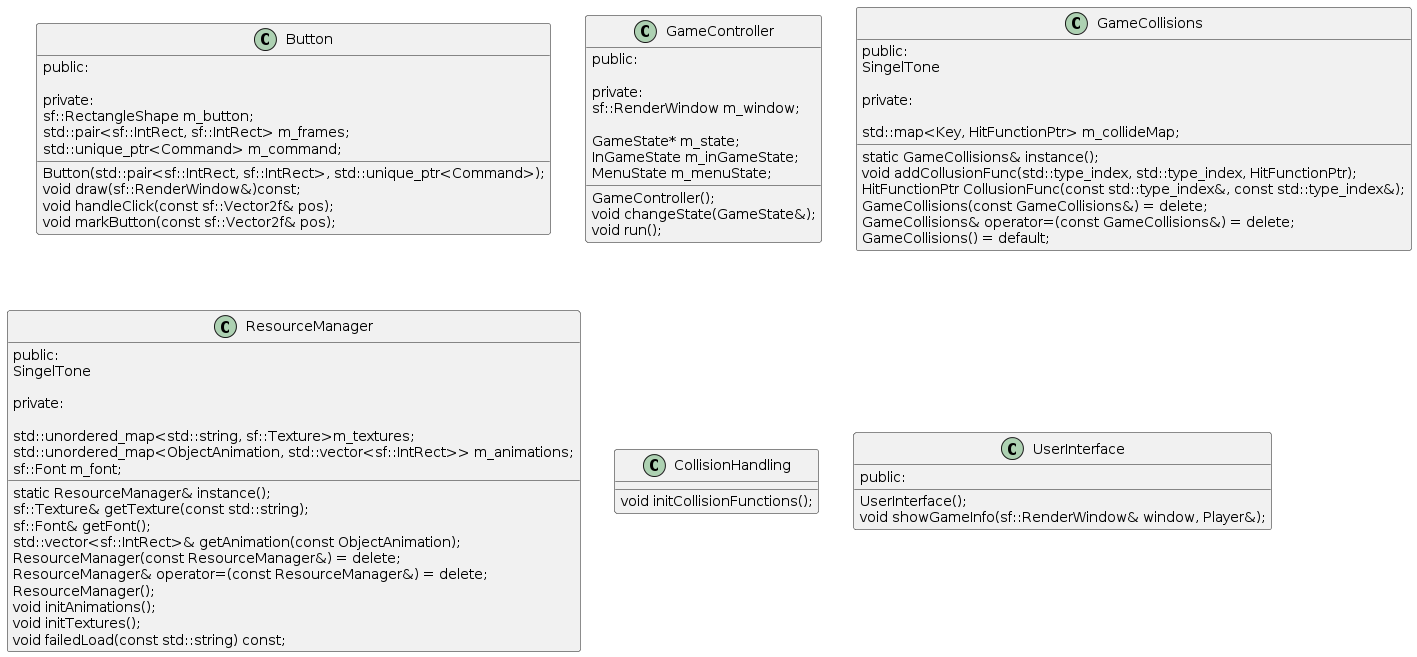

The diagram above was rendered by PlantUML. Its source (embedded in the PNG):
@startuml
class Button
{
public:
	Button(std::pair<sf::IntRect, sf::IntRect>, std::unique_ptr<Command>);
	void draw(sf::RenderWindow&)const;
	void handleClick(const sf::Vector2f& pos);
	void markButton(const sf::Vector2f& pos);

private:
	sf::RectangleShape m_button;
	std::pair<sf::IntRect, sf::IntRect> m_frames;
	std::unique_ptr<Command> m_command;
}

class GameController
{
public:
	GameController();
	void changeState(GameState&);
	void run();

private:
	sf::RenderWindow m_window;
	
	GameState* m_state;
	InGameState m_inGameState;
	MenuState m_menuState;
}
class GameCollisions
{
public:
  SingelTone
	static GameCollisions& instance();
	void addCollusionFunc(std::type_index, std::type_index, HitFunctionPtr);
	HitFunctionPtr CollusionFunc(const std::type_index&, const std::type_index&);

private:
	GameCollisions(const GameCollisions&) = delete;
	GameCollisions& operator=(const GameCollisions&) = delete;
	GameCollisions() = default;
	
	std::map<Key, HitFunctionPtr> m_collideMap;
}
class ResourceManager
{
public:
  SingelTone
	static ResourceManager& instance();
	sf::Texture& getTexture(const std::string);
	sf::Font& getFont();
	std::vector<sf::IntRect>& getAnimation(const ObjectAnimation);

private:
	ResourceManager(const ResourceManager&) = delete;
	ResourceManager& operator=(const ResourceManager&) = delete;
	ResourceManager();
	void initAnimations();
	void initTextures();
	void failedLoad(const std::string) const;

	std::unordered_map<std::string, sf::Texture>m_textures;
	std::unordered_map<ObjectAnimation, std::vector<sf::IntRect>> m_animations;
	sf::Font m_font;
}

class CollisionHandling{
  void initCollisionFunctions();

}
class UserInterface
{
public:
	UserInterface();
	void showGameInfo(sf::RenderWindow& window, Player&);
}
@enduml